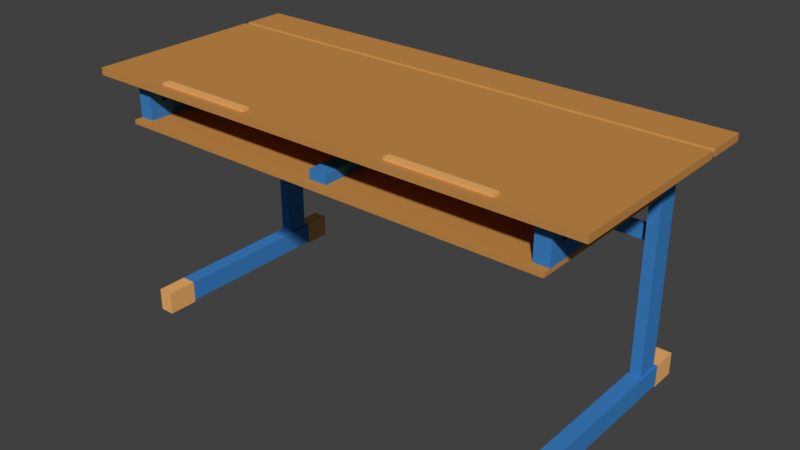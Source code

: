 # Source: TISCH_01.blend  (saved by Blender 2.79.0; exported with 4.5.12 LTS)
import bpy
from mathutils import Matrix  # noqa: F401  (used for matrix-valued properties, if any)

bpy.ops.wm.read_factory_settings(use_empty=True)
scene = bpy.context.scene
scene.name = 'Scene'

# ---- collections
col_collection_1 = bpy.data.collections.new('Collection 1'); scene.collection.children.link(col_collection_1)

# ---- materials (node trees are filled in below, after node groups)
mat_material = bpy.data.materials.new('Material')
mat_material.alpha_threshold = 0.0
mat_material.use_transparent_shadow = False
mat_material.diffuse_color = (0.5596, 0.2595, 0.06695, 1.0)
mat_material.roughness = 0.5
mat_material.line_color = (0.0, 0.0, 0.0, 1.0)
mat_material_001 = bpy.data.materials.new('Material.001')
mat_material_001.alpha_threshold = 0.0
mat_material_001.use_transparent_shadow = False
mat_material_001.diffuse_color = (0.046, 0.2189, 0.5596, 1.0)
mat_material_001.roughness = 0.5
mat_material_002 = bpy.data.materials.new('Material.002')
mat_material_002.alpha_threshold = 0.0
mat_material_002.use_transparent_shadow = False
mat_material_002.diffuse_color = (0.1237, 0.1237, 0.1237, 1.0)
mat_material_002.roughness = 0.5
mat_material_003 = bpy.data.materials.new('Material.003')
mat_material_003.alpha_threshold = 0.0
mat_material_003.use_transparent_shadow = False
mat_material_003.diffuse_color = (0.8412, 0.4333, 0.1443, 1.0)
mat_material_003.roughness = 0.5

# ---- material node trees

# ---- world
world_world = bpy.data.worlds.new('World'); scene.world = world_world
world_world.color = (0.05088, 0.05088, 0.05088)
world_world.use_sun_shadow = False
world_world.sun_shadow_jitter_overblur = 0.0
world_world.cycles.sampling_method = 'MANUAL'

# ---- meshes
me_cube = bpy.data.meshes.new('Cube')
me_cube.from_pydata([(1.0, -1.0, -1.0), (-0.4954, -1.0, -1.0), (1.0, -1.0, 1.0), (-0.4954, -1.0, 1.0), (-0.5154, -1.0, -0.314), (-0.5154, -1.0, 0.314), (-0.534, -1.0, -1.0), (-0.534, -1.0, 1.0), (-0.8837, -1.0, -1.0), (-0.775, -0.8534, -7.478), (-0.8837, -1.0, 1.0), (-0.775, -0.8171, -7.478), (-0.775, -0.8171, -10.61), (0.953, -1.0, -1.0), (-0.775, -0.8534, -10.61), (0.953, -1.0, 1.0), (-0.7378, -0.8066, -11.19), (0.8926, -1.0, -1.0), (-0.7378, -0.8066, -6.903), (0.8926, -1.0, 1.0), (-0.7378, -0.8639, -6.903), (-0.7378, -0.8639, -11.19), (1.0, -0.8066, -1.0), (-0.4954, -0.8066, -1.0), (0.8926, -0.8639, -11.19), (0.7826, -0.8639, -11.19), (0.7826, -0.8066, -11.19), (0.8926, -0.8066, -11.19), (1.0, -0.8066, 1.0), (-0.4954, -0.8066, 1.0), (0.7826, -0.8066, -6.903), (0.8926, -0.8066, -6.903), (-0.5154, -0.8066, -0.314), (0.7826, -0.8639, -6.903), (0.8926, -0.8639, -6.903), (-0.5154, -0.8066, 0.314), (-0.534, -0.8066, -1.0), (-0.534, -0.8066, 1.0), (-0.8837, -0.8066, -1.0), (-0.8837, -0.8066, 1.0), (0.953, -0.2957, 1.0), (0.953, -0.8066, 1.0), (0.953, -0.8066, -1.0), (0.7826, -0.8639, -1.0), (0.8926, -0.2957, 1.0), (0.8926, -0.8066, 1.0), (0.8926, -0.8066, -1.0), (0.7826, -0.8639, 1.0), (0.7826, -0.8066, -1.0), (0.953, -0.2957, 1.684), (0.7826, -0.8066, 1.0), (0.8926, -0.2957, 1.684), (0.7826, -1.0, 1.0), (-0.67, -1.0, 1.0), (-0.67, -1.0, -1.0), (0.7826, -1.0, -1.0), (-0.67, -0.8639, -1.089), (-0.67, -0.8066, -1.0), (-0.67, -0.8066, 1.0), (-0.534, -0.8639, -1.089), (1.0, -0.8639, -1.0), (1.0, -0.8639, 1.0), (0.953, -0.8639, 1.0), (0.8926, -0.8639, 1.0), (-0.4954, -0.8639, -1.0), (-0.4954, -0.8639, 1.0), (-0.5154, -0.8639, -0.314), (-0.5154, -0.8639, 0.314), (-0.534, -0.8639, -1.0), (-0.534, -0.8639, 1.0), (-0.8837, -0.8639, -1.0), (-0.8837, -0.8639, 1.0), (0.953, -0.8639, -1.0), (0.8926, -0.8639, -1.0), (-0.67, -0.8639, 1.0), (-0.67, -0.8639, -1.0), (-0.775, -0.8411, -7.478), (-0.775, -0.8286, -7.478), (-0.4954, -0.8478, -1.0), (-0.4954, -0.8219, -1.0), (-0.4954, -0.8433, 1.0), (-0.4954, -0.8264, 1.0), (-0.5154, -0.8478, -0.314), (-0.5154, -0.8219, -0.314), (-0.5154, -0.8433, 0.314), (-0.5154, -0.8264, 0.314), (-0.534, -0.8433, -1.0), (-0.534, -0.8264, -1.0), (-0.534, -0.8433, 1.0), (-0.534, -0.8264, 1.0), (-0.8837, -0.8433, -1.0), (-0.8837, -0.8264, -1.0), (-0.8837, -0.8433, 1.0), (-0.8837, -0.8264, 1.0), (-0.775, -0.8411, -10.61), (-0.775, -0.8286, -10.61), (0.953, -0.8433, -1.0), (0.953, -0.8264, -1.0), (0.8926, -0.8433, -1.0), (0.8926, -0.8264, -1.0), (0.7826, -0.8264, 1.0), (0.7826, -0.8433, 1.0), (-0.7378, -0.8433, -11.19), (-0.7378, -0.8264, -11.19), (0.7826, -0.8478, -6.903), (0.7826, -0.8219, -6.903), (-0.7378, -0.8433, -6.903), (-0.7378, -0.8264, -6.903), (0.8926, -0.8433, -6.903), (0.8926, -0.8264, -6.903), (0.7826, -0.8066, -12.31), (0.8926, -0.8433, -11.19), (0.8926, -0.8264, -11.19), (-0.67, -0.8433, -1.0), (-0.67, -0.8264, -1.0), (1.0, -0.8264, -1.0), (1.0, -0.8433, -1.0), (1.0, -0.8264, 1.0), (1.0, -0.8433, 1.0), (0.953, -0.8264, 1.0), (0.953, -0.8433, 1.0), (0.8926, -0.8264, 1.0), (0.8926, -0.8433, 1.0), (-0.67, -0.8264, 1.0), (-0.67, -0.8433, 1.0), (0.7826, -0.8478, -1.0), (0.7826, -0.8219, -1.0), (-0.67, -0.8066, -11.19), (-0.67, -0.8639, -11.19), (-0.67, -0.8066, -6.903), (-0.67, -0.8639, -6.903), (-0.67, -0.8433, -6.903), (-0.67, -0.8264, -6.903), (-0.534, -0.8066, -11.19), (-0.534, -0.8639, -6.903), (-0.534, -0.8639, -11.19), (-0.534, -0.8066, -6.903), (-0.534, -0.8433, -6.903), (-0.534, -0.8264, -6.903), (0.953, -0.6886, 1.0), (0.8926, -0.6886, 1.0), (0.953, -0.6886, 1.684), (0.8926, -0.6886, 1.684), (-0.5066, -0.8066, -11.19), (-0.5066, -0.8639, -6.903), (-0.5066, -0.8639, -11.19), (-0.5066, -0.8066, -6.903), (-0.5066, -0.8434, -6.903), (-0.5066, -0.8263, -6.903), (-0.5066, -0.8264, -11.19), (-0.5066, -0.8433, -11.19), (-0.6983, -0.8639, -11.19), (-0.6983, -0.8066, -6.903), (-0.6983, -0.8433, -6.903), (-0.6983, -0.8264, -6.903), (-0.6983, -0.8264, -11.19), (-0.6983, -0.8433, -11.19), (-0.6983, -0.8066, -11.19), (-0.6983, -0.8639, -6.903), (-0.775, -0.821, -7.478), (-0.4954, -0.8118, -1.0), (-0.4954, -0.8134, 1.0), (-0.5154, -0.8118, -0.314), (-0.5154, -0.8134, 0.314), (-0.534, -0.8134, -1.0), (-0.534, -0.8134, 1.0), (-0.8837, -0.8134, -1.0), (-0.8837, -0.8134, 1.0), (-0.775, -0.821, -10.61), (0.953, -0.8134, -1.0), (0.8926, -0.8134, -1.0), (-0.7378, -0.8134, -11.19), (0.7826, -0.8118, -6.903), (-0.7378, -0.8134, -6.903), (0.8926, -0.8134, -6.903), (-0.4568, -0.8066, -11.19), (0.8926, -0.8134, -11.19), (-0.67, -0.8134, -1.0), (0.7826, -0.8118, -1.0), (0.7826, -0.8134, 1.0), (1.0, -0.8134, -1.0), (1.0, -0.8134, 1.0), (0.953, -0.8134, 1.0), (0.8926, -0.8134, 1.0), (-0.67, -0.8134, 1.0), (-0.67, -0.8134, -11.19), (-0.67, -0.8134, -6.903), (-0.534, -0.8134, -6.903), (-0.534, -0.8134, -11.19), (-0.5066, -0.8134, -11.19), (-0.5066, -0.8133, -6.903), (-0.6983, -0.8134, -11.19), (-0.6983, -0.8134, -6.903), (0.7826, -0.8562, 1.0), (1.0, -0.8562, -1.0), (1.0, -0.8562, 1.0), (0.953, -0.8562, 1.0), (0.8926, -0.8562, 1.0), (-0.67, -0.8562, 1.0), (-0.775, -0.8488, -7.478), (-0.4954, -0.8578, -1.0), (-0.4954, -0.8562, 1.0), (-0.5154, -0.8578, -0.314), (-0.5154, -0.8562, 0.314), (-0.534, -0.8562, -1.0), (-0.534, -0.8562, 1.0), (-0.8837, -0.8562, -1.0), (-0.8837, -0.8562, 1.0), (-0.775, -0.8488, -10.61), (0.953, -0.8562, -1.0), (0.8926, -0.8562, -1.0), (-0.7378, -0.8562, -11.19), (0.7826, -0.8578, -6.903), (-0.7378, -0.8562, -6.903), (0.8926, -0.8562, -6.903), (0.8926, -0.8639, -12.31), (0.8926, -0.8562, -11.19), (-0.67, -0.8562, -1.0), (0.7826, -0.8578, -1.0), (-0.67, -0.8562, -6.903), (-0.67, -0.8562, -11.19), (-0.534, -0.8562, -11.19), (-0.534, -0.8562, -6.903), (-0.5066, -0.8562, -6.903), (-0.5066, -0.8562, -11.19), (-0.6983, -0.8562, -6.903), (-0.6983, -0.8562, -11.19), (0.6551, -0.8562, -62.34), (0.6551, -0.8562, -68.14), (0.6551, -0.8134, -68.14), (0.6551, -0.8134, -62.34), (-0.67, -0.8562, -62.34), (-0.5066, -0.8264, -62.34), (-0.5066, -0.8433, -62.34), (-0.534, -0.8562, -62.34), (-0.5066, -0.8562, -62.34), (-0.6983, -0.8264, -62.34), (-0.6983, -0.8433, -62.34), (-0.6983, -0.8562, -62.34), (-0.67, -0.8134, -62.34), (-0.534, -0.8134, -62.34), (-0.5066, -0.8134, -62.34), (-0.6983, -0.8134, -62.34), (-0.4568, -0.8639, -6.903), (-0.4568, -0.8639, -11.19), (-0.4568, -0.8066, -6.903), (-0.4568, -0.8436, -6.903), (-0.4568, -0.8261, -6.903), (-0.4568, -0.8264, -11.19), (-0.4568, -0.8433, -11.19), (-0.4568, -0.8133, -6.903), (-0.4568, -0.8134, -11.19), (-0.4568, -0.8562, -11.19), (-0.4568, -0.8563, -6.903), (-0.4568, -0.8066, -12.31), (0.8926, -0.8066, -12.31), (0.7826, -0.8134, -12.31), (0.8926, -0.8134, -12.31), (0.7826, -0.8562, -12.31), (0.7826, -0.8433, -12.31), (0.7826, -0.8264, -12.31), (0.8926, -0.8562, -12.31), (0.8926, -0.8433, -12.31), (0.8926, -0.8264, -12.31), (-0.4568, -0.8264, -12.31), (-0.4568, -0.8433, -12.31), (-0.4568, -0.8134, -12.31), (-0.4568, -0.8562, -12.31), (0.8926, -0.03506, -11.19), (0.7826, -0.03506, -11.19), (0.7826, -0.03506, -12.31), (0.8926, -0.03506, -12.31), (-0.4568, -0.03506, -11.19), (-0.4568, -0.03506, -12.31), (0.7826, -0.8639, -12.31), (-0.4568, -0.8639, -12.31), (0.8926, -0.03506, -8.595), (0.7826, -0.03506, -8.595), (-0.4568, -0.03506, -8.595), (-0.527, -0.03506, -11.19), (-0.527, -0.03506, -8.595), (0.9629, -0.8134, -11.19), (0.9629, -0.8066, -11.19), (0.9629, -0.8264, -12.31), (0.9629, -0.8264, -11.19), (0.9629, -0.8562, -11.19), (0.9629, -0.8433, -11.19), (0.9629, -0.8433, -12.31), (0.9629, -0.8562, -12.31), (0.9629, -0.8639, -11.19), (0.9629, -0.8066, -12.31), (0.9629, -0.8134, -12.31), (0.9629, -0.03506, -11.19), (0.9629, -0.03506, -12.31), (0.9629, -0.8639, -12.31), (-0.534, -0.8264, -68.14), (-0.67, -0.8264, -68.14), (-0.534, -0.8433, -68.14), (-0.67, -0.8433, -68.14), (-0.67, -0.8562, -68.14), (-0.5066, -0.8264, -68.14), (-0.5066, -0.8433, -68.14), (-0.534, -0.8562, -68.14), (-0.5066, -0.8562, -68.14), (-0.6983, -0.8264, -68.14), (-0.6983, -0.8433, -68.14), (-0.6983, -0.8562, -68.14), (-0.67, -0.8134, -68.14), (-0.534, -0.8134, -68.14), (-0.5066, -0.8134, -68.14), (-0.6983, -0.8134, -68.14), (0.6551, -0.8264, -68.14), (0.6551, -0.8264, -62.34), (0.6551, -0.8433, -62.34), (0.6551, -0.8433, -68.14), (0.9073, -0.8134, -62.34), (0.9073, -0.8134, -68.14), (0.9073, -0.8562, -68.14), (0.9073, -0.8562, -62.34), (0.9073, -0.8264, -68.14), (0.9073, -0.8264, -62.34), (0.9073, -0.8433, -62.34), (0.9073, -0.8433, -68.14), (-0.7314, -0.8264, -68.14), (-0.7314, -0.8264, -62.34), (-0.7314, -0.8134, -62.34), (-0.7314, -0.8134, -68.14), (-0.7314, -0.8562, -68.14), (-0.7314, -0.8562, -62.34), (-0.7314, -0.8433, -62.34), (-0.7314, -0.8433, -68.14), (-0.9526, -0.8264, -68.14), (-0.9526, -0.8264, -62.34), (-0.9526, -0.8134, -62.34), (-0.9526, -0.8134, -68.14), (-0.9526, -0.8562, -68.14), (-0.9526, -0.8562, -62.34), (-0.9526, -0.8433, -62.34), (-0.9526, -0.8433, -68.14), (0.6551, -0.8433, -68.66), (0.6551, -0.8264, -68.66), (0.6551, -0.8562, -68.66), (0.6551, -0.8134, -68.66), (0.9073, -0.8433, -68.66), (0.9073, -0.8264, -68.66), (0.9073, -0.8562, -68.66), (0.9073, -0.8134, -68.66), (-0.7314, -0.8433, -68.66), (-0.7314, -0.8264, -68.66), (-0.7314, -0.8562, -68.66), (-0.7314, -0.8134, -68.66), (-0.9526, -0.8433, -68.66), (-0.9526, -0.8264, -68.66), (-0.9526, -0.8562, -68.66), (-0.9526, -0.8134, -68.66), (-0.4568, -0.03506, -7.166), (-0.527, -0.03506, -7.166), (-0.4568, -0.7928, -11.19), (-0.4568, -0.7928, -8.595), (-0.527, -0.7928, -11.19), (-0.527, -0.7928, -8.595), (-0.527, -0.7928, -7.166), (-0.4568, -0.7928, -7.166), (-0.5066, -0.8635, -68.14), (-0.5066, -0.8635, -62.34), (-0.6983, -0.8635, -68.14), (-0.6983, -0.8635, -62.34), (-0.534, -0.8635, -68.14), (-0.534, -0.8635, -62.34), (-0.67, -0.8635, -62.34), (-0.67, -0.8635, -68.14), (0.6551, -0.8635, -68.14), (0.6551, -0.8635, -62.34), (0.9073, -0.8635, -62.34), (0.9073, -0.8635, -68.14), (-0.7314, -0.8635, -68.14), (-0.7314, -0.8635, -62.34), (-0.9526, -0.8635, -68.14), (-0.9526, -0.8635, -62.34), (0.6551, -0.8635, -68.66), (0.9073, -0.8635, -68.66), (-0.9526, -0.8635, -68.66), (-0.7314, -0.8635, -68.66), (-0.5066, -0.8057, -62.34), (-0.5066, -0.8057, -68.14), (0.6551, -0.8057, -62.34), (-0.7314, -0.8057, -62.34), (-0.6983, -0.8057, -62.34), (-0.6983, -0.8057, -68.14), (-0.67, -0.8057, -68.14), (-0.67, -0.8057, -62.34), (-0.534, -0.8057, -62.34), (-0.534, -0.8057, -68.14), (-0.7314, -0.8057, -68.14), (0.6551, -0.8057, -68.14), (0.9073, -0.8057, -62.34), (0.9073, -0.8057, -68.14), (-0.9526, -0.8057, -62.34), (-0.9526, -0.8057, -68.14), (-0.9526, -0.8057, -68.66), (0.9073, -0.8057, -68.66), (0.6551, -0.8057, -68.66), (-0.7314, -0.8057, -68.66), (-0.5066, -0.8562, -22.62), (-0.5066, -0.8264, -22.62), (-0.5066, -0.8433, -22.62), (-0.6983, -0.8134, -22.62), (-0.5066, -0.8134, -22.62), (-0.6983, -0.8562, -22.62), (-0.6983, -0.8433, -22.62), (-0.6983, -0.8264, -22.62), (-0.67, -0.8134, -22.62), (-0.534, -0.8134, -22.62), (-0.534, -0.8562, -22.62), (-0.67, -0.8562, -22.62), (-0.5066, -0.8433, -26.59), (-0.5066, -0.8134, -26.59), (-0.6983, -0.8562, -26.59), (-0.6983, -0.8264, -26.59), (-0.534, -0.8134, -26.59), (-0.67, -0.8562, -26.59), (-0.5066, -0.8562, -26.59), (-0.5066, -0.8264, -26.59), (-0.6983, -0.8134, -26.59), (-0.6983, -0.8433, -26.59), (-0.67, -0.8134, -26.59), (-0.534, -0.8562, -26.59), (-0.6247, -1.0, 1.0), (-0.5793, -1.0, 1.0), (-0.6247, -1.0, -1.0), (-0.5793, -1.0, -1.0), (-0.5793, -0.8066, -1.0), (-0.6247, -0.8066, -1.0), (-0.5793, -0.8066, 1.0), (-0.6247, -0.8066, 1.0), (-0.5793, -0.8639, -1.089), (-0.6247, -0.8639, -1.089), (-0.5793, -0.8639, -1.0), (-0.6247, -0.8639, -1.0), (-0.5793, -0.8639, 1.0), (-0.6247, -0.8639, 1.0), (-0.5793, -0.8264, -1.0), (-0.6247, -0.8264, -1.0), (-0.5793, -0.8433, -1.0), (-0.6247, -0.8433, -1.0), (-0.5793, -0.8433, 1.0), (-0.6247, -0.8433, 1.0), (-0.5793, -0.8264, 1.0), (-0.6247, -0.8264, 1.0), (-0.5793, -0.8639, -11.19), (-0.6247, -0.8639, -11.19), (-0.5793, -0.8066, -6.903), (-0.6247, -0.8066, -6.903), (-0.5793, -0.8433, -6.903), (-0.6247, -0.8433, -6.903), (-0.5793, -0.8264, -6.903), (-0.6247, -0.8264, -6.903), (-0.6247, -0.8066, -11.19), (-0.5793, -0.8066, -11.19), (-0.6247, -0.8639, -6.903), (-0.5793, -0.8639, -6.903), (-0.5793, -0.8134, -6.903), (-0.6247, -0.8134, -6.903), (-0.5793, -0.8134, -11.19), (-0.6247, -0.8134, -11.19), (-0.5793, -0.8134, -1.0), (-0.6247, -0.8134, -1.0), (-0.5793, -0.8134, 1.0), (-0.6247, -0.8134, 1.0), (-0.5793, -0.8562, -11.19), (-0.6247, -0.8562, -11.19), (-0.5793, -0.8562, -6.903), (-0.6247, -0.8562, -6.903), (-0.5793, -0.8562, 1.0), (-0.6247, -0.8562, 1.0), (-0.5793, -0.8562, -1.0), (-0.6247, -0.8562, -1.0), (-0.5793, -0.8134, -62.34), (-0.6247, -0.8134, -62.34), (-0.5793, -0.8562, -62.34), (-0.6247, -0.8562, -62.34), (-0.5793, -0.8264, -68.14), (-0.6247, -0.8264, -68.14), (-0.5793, -0.8433, -68.14), (-0.6247, -0.8433, -68.14), (-0.5793, -0.8134, -68.14), (-0.6247, -0.8134, -68.14), (-0.5793, -0.8562, -68.14), (-0.6247, -0.8562, -68.14), (-0.5793, -0.8635, -62.34), (-0.6247, -0.8635, -62.34), (-0.5793, -0.8635, -68.14), (-0.6247, -0.8635, -68.14), (-0.5793, -0.8057, -62.34), (-0.6247, -0.8057, -62.34), (-0.5793, -0.8057, -68.14), (-0.6247, -0.8057, -68.14), (-0.6247, -0.8562, -22.62), (-0.5793, -0.8562, -22.62), (-0.5793, -0.8134, -22.62), (-0.6247, -0.8134, -22.62), (-0.6247, -0.8562, -26.59), (-0.5793, -0.8562, -26.59), (-0.5793, -0.8134, -26.59), (-0.6247, -0.8134, -26.59), (1.0, 1.0, -1.0), (-0.4954, 1.0, -1.0), (1.0, 1.0, 1.0), (-0.4954, 1.0, 1.0), (-0.5154, 1.0, -0.314), (-0.5154, 1.0, 0.314), (-0.534, 1.0, -1.0), (-0.534, 1.0, 1.0), (-0.8837, 1.0, -1.0), (-0.775, 0.8534, -7.478), (-0.8837, 1.0, 1.0), (-0.775, 0.8171, -7.478), (-0.775, 0.8171, -10.61), (0.953, 1.0, -1.0), (-0.775, 0.8534, -10.61), (0.953, 1.0, 1.0), (-0.7378, 0.8066, -11.19), (0.8926, 1.0, -1.0), (-0.7378, 0.8066, -6.903), (0.8926, 1.0, 1.0), (-0.7378, 0.8639, -6.903), (-0.7378, 0.8639, -11.19), (1.0, 0.8066, -1.0), (-0.4954, 0.8066, -1.0), (0.8926, 0.8639, -11.19), (0.7826, 0.8639, -11.19), (0.7826, 0.8066, -11.19), (0.8926, 0.8066, -11.19), (1.0, 0.8066, 1.0), (-0.4954, 0.8066, 1.0), (0.7826, 0.8066, -6.903), (0.8926, 0.8066, -6.903), (-0.5154, 0.8066, -0.314), (0.7826, 0.8639, -6.903), (0.8926, 0.8639, -6.903), (-0.5154, 0.8066, 0.314), (-0.534, 0.8066, -1.0), (-0.534, 0.8066, 1.0), (-0.8837, 0.8066, -1.0), (-0.8837, 0.8066, 1.0), (0.953, 0.2957, 1.0), (0.953, 0.8066, 1.0), (0.953, 0.8066, -1.0), (0.7826, 0.8639, -1.0), (0.8926, 0.2957, 1.0), (0.8926, 0.8066, 1.0), (0.8926, 0.8066, -1.0), (0.7826, 0.8639, 1.0), (0.7826, 0.8066, -1.0), (0.953, 0.2957, 1.684), (0.7826, 0.8066, 1.0), (0.8926, 0.2957, 1.684), (0.7826, 1.0, 1.0), (-0.67, 1.0, 1.0), (-0.67, 1.0, -1.0), (0.7826, 1.0, -1.0), (-0.67, 0.8639, -1.089), (-0.67, 0.8066, -1.0), (-0.67, 0.8066, 1.0), (-0.534, 0.8639, -1.089), (1.0, 0.8639, -1.0), (1.0, 0.8639, 1.0), (0.953, 0.8639, 1.0), (0.8926, 0.8639, 1.0), (-0.4954, 0.8639, -1.0), (-0.4954, 0.8639, 1.0), (-0.5154, 0.8639, -0.314), (-0.5154, 0.8639, 0.314), (-0.534, 0.8639, -1.0), (-0.534, 0.8639, 1.0), (-0.8837, 0.8639, -1.0), (-0.8837, 0.8639, 1.0), (0.953, 0.8639, -1.0), (0.8926, 0.8639, -1.0), (-0.67, 0.8639, 1.0), (-0.67, 0.8639, -1.0), (-0.775, 0.8411, -7.478), (-0.775, 0.8286, -7.478), (-0.4954, 0.8478, -1.0), (-0.4954, 0.8219, -1.0), (-0.4954, 0.8433, 1.0), (-0.4954, 0.8264, 1.0), (-0.5154, 0.8478, -0.314), (-0.5154, 0.8219, -0.314), (-0.5154, 0.8433, 0.314), (-0.5154, 0.8264, 0.314), (-0.534, 0.8433, -1.0), (-0.534, 0.8264, -1.0), (-0.534, 0.8433, 1.0), (-0.534, 0.8264, 1.0), (-0.8837, 0.8433, -1.0), (-0.8837, 0.8264, -1.0), (-0.8837, 0.8433, 1.0), (-0.8837, 0.8264, 1.0), (-0.775, 0.8411, -10.61), (-0.775, 0.8286, -10.61), (0.953, 0.8433, -1.0), (0.953, 0.8264, -1.0), (0.8926, 0.8433, -1.0), (0.8926, 0.8264, -1.0), (0.7826, 0.8264, 1.0), (0.7826, 0.8433, 1.0), (-0.7378, 0.8433, -11.19), (-0.7378, 0.8264, -11.19), (0.7826, 0.8478, -6.903), (0.7826, 0.8219, -6.903), (-0.7378, 0.8433, -6.903), (-0.7378, 0.8264, -6.903), (0.8926, 0.8433, -6.903), (0.8926, 0.8264, -6.903), (0.7826, 0.8066, -12.31), (0.8926, 0.8433, -11.19), (0.8926, 0.8264, -11.19), (-0.67, 0.8433, -1.0), (-0.67, 0.8264, -1.0), (1.0, 0.8264, -1.0), (1.0, 0.8433, -1.0), (1.0, 0.8264, 1.0), (1.0, 0.8433, 1.0), (0.953, 0.8264, 1.0), (0.953, 0.8433, 1.0), (0.8926, 0.8264, 1.0), (0.8926, 0.8433, 1.0), (-0.67, 0.8264, 1.0), (-0.67, 0.8433, 1.0), (0.7826, 0.8478, -1.0), (0.7826, 0.8219, -1.0), (-0.67, 0.8066, -11.19), (-0.67, 0.8639, -11.19), (-0.67, 0.8066, -6.903), (-0.67, 0.8639, -6.903), (-0.67, 0.8433, -6.903), (-0.67, 0.8264, -6.903), (-0.534, 0.8066, -11.19), (-0.534, 0.8639, -6.903), (-0.534, 0.8639, -11.19), (-0.534, 0.8066, -6.903), (-0.534, 0.8433, -6.903), (-0.534, 0.8264, -6.903), (0.953, 0.6886, 1.0), (0.8926, 0.6886, 1.0), (0.953, 0.6886, 1.684), (0.8926, 0.6886, 1.684), (-0.5066, 0.8066, -11.19), (-0.5066, 0.8639, -6.903), (-0.5066, 0.8639, -11.19), (-0.5066, 0.8066, -6.903), (-0.5066, 0.8434, -6.903), (-0.5066, 0.8263, -6.903), (-0.5066, 0.8264, -11.19), (-0.5066, 0.8433, -11.19), (-0.6983, 0.8639, -11.19), (-0.6983, 0.8066, -6.903), (-0.6983, 0.8433, -6.903), (-0.6983, 0.8264, -6.903), (-0.6983, 0.8264, -11.19), (-0.6983, 0.8433, -11.19), (-0.6983, 0.8066, -11.19), (-0.6983, 0.8639, -6.903), (-0.775, 0.821, -7.478), (-0.4954, 0.8118, -1.0), (-0.4954, 0.8134, 1.0), (-0.5154, 0.8118, -0.314), (-0.5154, 0.8134, 0.314), (-0.534, 0.8134, -1.0), (-0.534, 0.8134, 1.0), (-0.8837, 0.8134, -1.0), (-0.8837, 0.8134, 1.0), (-0.775, 0.821, -10.61), (0.953, 0.8134, -1.0), (0.8926, 0.8134, -1.0), (-0.7378, 0.8134, -11.19), (0.7826, 0.8118, -6.903), (-0.7378, 0.8134, -6.903), (0.8926, 0.8134, -6.903), (-0.4568, 0.8066, -11.19), (0.8926, 0.8134, -11.19), (-0.67, 0.8134, -1.0), (0.7826, 0.8118, -1.0), (0.7826, 0.8134, 1.0), (1.0, 0.8134, -1.0), (1.0, 0.8134, 1.0), (0.953, 0.8134, 1.0), (0.8926, 0.8134, 1.0), (-0.67, 0.8134, 1.0), (-0.67, 0.8134, -11.19), (-0.67, 0.8134, -6.903), (-0.534, 0.8134, -6.903), (-0.534, 0.8134, -11.19), (-0.5066, 0.8134, -11.19), (-0.5066, 0.8133, -6.903), (-0.6983, 0.8134, -11.19), (-0.6983, 0.8134, -6.903), (0.7826, 0.8562, 1.0), (1.0, 0.8562, -1.0), (1.0, 0.8562, 1.0), (0.953, 0.8562, 1.0), (0.8926, 0.8562, 1.0), (-0.67, 0.8562, 1.0), (-0.775, 0.8488, -7.478), (-0.4954, 0.8578, -1.0), (-0.4954, 0.8562, 1.0), (-0.5154, 0.8578, -0.314), (-0.5154, 0.8562, 0.314), (-0.534, 0.8562, -1.0), (-0.534, 0.8562, 1.0), (-0.8837, 0.8562, -1.0), (-0.8837, 0.8562, 1.0), (-0.775, 0.8488, -10.61), (0.953, 0.8562, -1.0), (0.8926, 0.8562, -1.0), (-0.7378, 0.8562, -11.19), (0.7826, 0.8578, -6.903), (-0.7378, 0.8562, -6.903), (0.8926, 0.8562, -6.903), (0.8926, 0.8639, -12.31), (0.8926, 0.8562, -11.19), (-0.67, 0.8562, -1.0), (0.7826, 0.8578, -1.0), (-0.67, 0.8562, -6.903), (-0.67, 0.8562, -11.19), (-0.534, 0.8562, -11.19), (-0.534, 0.8562, -6.903), (-0.5066, 0.8562, -6.903), (-0.5066, 0.8562, -11.19), (-0.6983, 0.8562, -6.903), (-0.6983, 0.8562, -11.19), (0.6551, 0.8562, -62.34), (0.6551, 0.8562, -68.14), (0.6551, 0.8134, -68.14), (0.6551, 0.8134, -62.34), (-0.67, 0.8562, -62.34), (-0.5066, 0.8264, -62.34), (-0.5066, 0.8433, -62.34), (-0.534, 0.8562, -62.34), (-0.5066, 0.8562, -62.34), (-0.6983, 0.8264, -62.34), (-0.6983, 0.8433, -62.34), (-0.6983, 0.8562, -62.34), (-0.67, 0.8134, -62.34), (-0.534, 0.8134, -62.34), (-0.5066, 0.8134, -62.34), (-0.6983, 0.8134, -62.34), (-0.4568, 0.8639, -6.903), (-0.4568, 0.8639, -11.19), (-0.4568, 0.8066, -6.903), (-0.4568, 0.8436, -6.903), (-0.4568, 0.8261, -6.903), (-0.4568, 0.8264, -11.19), (-0.4568, 0.8433, -11.19), (-0.4568, 0.8133, -6.903), (-0.4568, 0.8134, -11.19), (-0.4568, 0.8562, -11.19), (-0.4568, 0.8563, -6.903), (-0.4568, 0.8066, -12.31), (0.8926, 0.8066, -12.31), (0.7826, 0.8134, -12.31), (0.8926, 0.8134, -12.31), (0.7826, 0.8562, -12.31), (0.7826, 0.8433, -12.31), (0.7826, 0.8264, -12.31), (0.8926, 0.8562, -12.31), (0.8926, 0.8433, -12.31), (0.8926, 0.8264, -12.31), (-0.4568, 0.8264, -12.31), (-0.4568, 0.8433, -12.31), (-0.4568, 0.8134, -12.31), (-0.4568, 0.8562, -12.31), (0.8926, 0.03506, -11.19), (0.7826, 0.03506, -11.19), (0.7826, 0.03506, -12.31), (0.8926, 0.03506, -12.31), (-0.4568, 0.03506, -11.19), (-0.4568, 0.03506, -12.31), (0.7826, 0.8639, -12.31), (-0.4568, 0.8639, -12.31), (0.8926, 0.0, -11.19), (0.7826, 0.0, -11.19), (0.7826, 0.0, -12.31), (0.8926, 0.0, -12.31), (-0.4568, 0.0, -11.19), (-0.4568, 0.0, -12.31), (0.8926, 0.03506, -8.595), (0.7826, 0.03506, -8.595), (-0.4568, 0.03506, -8.595), (0.8926, 0.0, -8.595), (0.7826, 0.0, -8.595), (-0.4568, 0.0, -8.595), (-0.527, 0.03506, -11.19), (-0.527, 0.0, -11.19), (-0.527, 0.03506, -8.595), (-0.527, 0.0, -8.595), (0.9629, 0.8134, -11.19), (0.9629, 0.8066, -11.19), (0.9629, 0.8264, -12.31), (0.9629, 0.8264, -11.19), (0.9629, 0.8562, -11.19), (0.9629, 0.8433, -11.19), (0.9629, 0.8433, -12.31), (0.9629, 0.8562, -12.31), (0.9629, 0.8639, -11.19), (0.9629, 0.8066, -12.31), (0.9629, 0.8134, -12.31), (0.9629, 0.03506, -11.19), (0.9629, 0.03506, -12.31), (0.9629, 0.8639, -12.31), (0.9629, 0.0, -11.19), (0.9629, 0.0, -12.31), (-0.534, 0.8264, -68.14), (-0.67, 0.8264, -68.14), (-0.534, 0.8433, -68.14), (-0.67, 0.8433, -68.14), (-0.67, 0.8562, -68.14), (-0.5066, 0.8264, -68.14), (-0.5066, 0.8433, -68.14), (-0.534, 0.8562, -68.14), (-0.5066, 0.8562, -68.14), (-0.6983, 0.8264, -68.14), (-0.6983, 0.8433, -68.14), (-0.6983, 0.8562, -68.14), (-0.67, 0.8134, -68.14), (-0.534, 0.8134, -68.14), (-0.5066, 0.8134, -68.14), (-0.6983, 0.8134, -68.14), (0.6551, 0.8264, -68.14), (0.6551, 0.8264, -62.34), (0.6551, 0.8433, -62.34), (0.6551, 0.8433, -68.14), (0.9073, 0.8134, -62.34), (0.9073, 0.8134, -68.14), (0.9073, 0.8562, -68.14), (0.9073, 0.8562, -62.34), (0.9073, 0.8264, -68.14), (0.9073, 0.8264, -62.34), (0.9073, 0.8433, -62.34), (0.9073, 0.8433, -68.14), (-0.7314, 0.8264, -68.14), (-0.7314, 0.8264, -62.34), (-0.7314, 0.8134, -62.34), (-0.7314, 0.8134, -68.14), (-0.7314, 0.8562, -68.14), (-0.7314, 0.8562, -62.34), (-0.7314, 0.8433, -62.34), (-0.7314, 0.8433, -68.14), (-0.9526, 0.8264, -68.14), (-0.9526, 0.8264, -62.34), (-0.9526, 0.8134, -62.34), (-0.9526, 0.8134, -68.14), (-0.9526, 0.8562, -68.14), (-0.9526, 0.8562, -62.34), (-0.9526, 0.8433, -62.34), (-0.9526, 0.8433, -68.14), (0.6551, 0.8433, -68.66), (0.6551, 0.8264, -68.66), (0.6551, 0.8562, -68.66), (0.6551, 0.8134, -68.66), (0.9073, 0.8433, -68.66), (0.9073, 0.8264, -68.66), (0.9073, 0.8562, -68.66), (0.9073, 0.8134, -68.66), (-0.7314, 0.8433, -68.66), (-0.7314, 0.8264, -68.66), (-0.7314, 0.8562, -68.66), (-0.7314, 0.8134, -68.66), (-0.9526, 0.8433, -68.66), (-0.9526, 0.8264, -68.66), (-0.9526, 0.8562, -68.66), (-0.9526, 0.8134, -68.66), (-0.4568, 0.03506, -7.166), (-0.4568, 0.0, -7.166), (-0.527, 0.03506, -7.166), (-0.527, 0.0, -7.166), (-0.4568, 0.7928, -11.19), (-0.4568, 0.7928, -8.595), (-0.527, 0.7928, -11.19), (-0.527, 0.7928, -8.595), (-0.527, 0.7928, -7.166), (-0.4568, 0.7928, -7.166), (-0.5066, 0.8635, -68.14), (-0.5066, 0.8635, -62.34), (-0.6983, 0.8635, -68.14), (-0.6983, 0.8635, -62.34), (-0.534, 0.8635, -68.14), (-0.534, 0.8635, -62.34), (-0.67, 0.8635, -62.34), (-0.67, 0.8635, -68.14), (0.6551, 0.8635, -68.14), (0.6551, 0.8635, -62.34), (0.9073, 0.8635, -62.34), (0.9073, 0.8635, -68.14), (-0.7314, 0.8635, -68.14), (-0.7314, 0.8635, -62.34), (-0.9526, 0.8635, -68.14), (-0.9526, 0.8635, -62.34), (0.6551, 0.8635, -68.66), (0.9073, 0.8635, -68.66), (-0.9526, 0.8635, -68.66), (-0.7314, 0.8635, -68.66), (-0.5066, 0.8057, -62.34), (-0.5066, 0.8057, -68.14), (0.6551, 0.8057, -62.34), (-0.7314, 0.8057, -62.34), (-0.6983, 0.8057, -62.34), (-0.6983, 0.8057, -68.14), (-0.67, 0.8057, -68.14), (-0.67, 0.8057, -62.34), (-0.534, 0.8057, -62.34), (-0.534, 0.8057, -68.14), (-0.7314, 0.8057, -68.14), (0.6551, 0.8057, -68.14), (0.9073, 0.8057, -62.34), (0.9073, 0.8057, -68.14), (-0.9526, 0.8057, -62.34), (-0.9526, 0.8057, -68.14), (-0.9526, 0.8057, -68.66), (0.9073, 0.8057, -68.66), (0.6551, 0.8057, -68.66), (-0.7314, 0.8057, -68.66), (-0.5066, 0.8562, -22.62), (-0.5066, 0.8264, -22.62), (-0.5066, 0.8433, -22.62), (-0.6983, 0.8134, -22.62), (-0.5066, 0.8134, -22.62), (-0.6983, 0.8562, -22.62), (-0.6983, 0.8433, -22.62), (-0.6983, 0.8264, -22.62), (-0.67, 0.8134, -22.62), (-0.534, 0.8134, -22.62), (-0.534, 0.8562, -22.62), (-0.67, 0.8562, -22.62), (-0.5066, 0.8433, -26.59), (-0.5066, 0.8134, -26.59), (-0.6983, 0.8562, -26.59), (-0.6983, 0.8264, -26.59), (-0.534, 0.8134, -26.59), (-0.67, 0.8562, -26.59), (-0.5066, 0.8562, -26.59), (-0.5066, 0.8264, -26.59), (-0.6983, 0.8134, -26.59), (-0.6983, 0.8433, -26.59), (-0.67, 0.8134, -26.59), (-0.534, 0.8562, -26.59), (-0.6247, 1.0, 1.0), (-0.5793, 1.0, 1.0), (-0.6247, 1.0, -1.0), (-0.5793, 1.0, -1.0), (-0.5793, 0.8066, -1.0), (-0.6247, 0.8066, -1.0), (-0.5793, 0.8066, 1.0), (-0.6247, 0.8066, 1.0), (-0.5793, 0.8639, -1.089), (-0.6247, 0.8639, -1.089), (-0.5793, 0.8639, -1.0), (-0.6247, 0.8639, -1.0), (-0.5793, 0.8639, 1.0), (-0.6247, 0.8639, 1.0), (-0.5793, 0.8264, -1.0), (-0.6247, 0.8264, -1.0), (-0.5793, 0.8433, -1.0), (-0.6247, 0.8433, -1.0), (-0.5793, 0.8433, 1.0), (-0.6247, 0.8433, 1.0), (-0.5793, 0.8264, 1.0), (-0.6247, 0.8264, 1.0), (-0.5793, 0.8639, -11.19), (-0.6247, 0.8639, -11.19), (-0.5793, 0.8066, -6.903), (-0.6247, 0.8066, -6.903), (-0.5793, 0.8433, -6.903), (-0.6247, 0.8433, -6.903), (-0.5793, 0.8264, -6.903), (-0.6247, 0.8264, -6.903), (-0.6247, 0.8066, -11.19), (-0.5793, 0.8066, -11.19), (-0.6247, 0.8639, -6.903), (-0.5793, 0.8639, -6.903), (-0.5793, 0.8134, -6.903), (-0.6247, 0.8134, -6.903), (-0.5793, 0.8134, -11.19), (-0.6247, 0.8134, -11.19), (-0.5793, 0.8134, -1.0), (-0.6247, 0.8134, -1.0), (-0.5793, 0.8134, 1.0), (-0.6247, 0.8134, 1.0), (-0.5793, 0.8562, -11.19), (-0.6247, 0.8562, -11.19), (-0.5793, 0.8562, -6.903), (-0.6247, 0.8562, -6.903), (-0.5793, 0.8562, 1.0), (-0.6247, 0.8562, 1.0), (-0.5793, 0.8562, -1.0), (-0.6247, 0.8562, -1.0), (-0.5793, 0.8134, -62.34), (-0.6247, 0.8134, -62.34), (-0.5793, 0.8562, -62.34), (-0.6247, 0.8562, -62.34), (-0.5793, 0.8264, -68.14), (-0.6247, 0.8264, -68.14), (-0.5793, 0.8433, -68.14), (-0.6247, 0.8433, -68.14), (-0.5793, 0.8134, -68.14), (-0.6247, 0.8134, -68.14), (-0.5793, 0.8562, -68.14), (-0.6247, 0.8562, -68.14), (-0.5793, 0.8635, -62.34), (-0.6247, 0.8635, -62.34), (-0.5793, 0.8635, -68.14), (-0.6247, 0.8635, -68.14), (-0.5793, 0.8057, -62.34), (-0.6247, 0.8057, -62.34), (-0.5793, 0.8057, -68.14), (-0.6247, 0.8057, -68.14), (-0.6247, 0.8562, -22.62), (-0.5793, 0.8562, -22.62), (-0.5793, 0.8134, -22.62), (-0.6247, 0.8134, -22.62), (-0.6247, 0.8562, -26.59), (-0.5793, 0.8562, -26.59), (-0.5793, 0.8134, -26.59), (-0.6247, 0.8134, -26.59), (-0.5793, 0.0, -22.62), (-0.6247, 0.0, -22.62), (-0.5793, 0.0, -26.59), (-0.6247, 0.0, -26.59)], [], [(17, 55, 43, 73), (52, 19, 63, 47), (178, 160, 23, 48), (1, 3, 5, 4), (60, 61, 2, 0), (21, 20, 9, 14), (64, 1, 4, 66), (4, 5, 7, 6), (173, 18, 11, 159), (54, 53, 10, 8), (211, 21, 14, 208), (0, 2, 15, 13), (61, 62, 15, 2), (159, 11, 12, 168), (13, 15, 19, 17), (60, 0, 13, 72), (62, 63, 19, 15), (152, 157, 16, 18), (151, 158, 20, 21), (431, 951, 541, 36), (139, 40, 49, 141), (18, 16, 12, 11), (48, 46, 31, 30), (125, 218, 200, 78), (166, 167, 39, 38), (17, 19, 52, 55), (163, 35, 37, 165), (47, 65, 3, 52), (184, 58, 39, 167), (178, 48, 30, 172), (161, 29, 35, 163), (201, 65, 47, 193), (226, 151, 21, 211), (38, 543, 562, 57), (73, 43, 33, 34), (66, 4, 6, 59, 68), (197, 193, 47, 63), (40, 44, 51, 49), (41, 139, 140, 45), (54, 8, 70, 75, 56), (468, 434, 58, 184), (429, 427, 53, 54), (476, 438, 75, 217), (437, 68, 59, 435), (3, 65, 67, 5), (53, 74, 71, 10), (5, 67, 69, 7), (10, 71, 70, 8), (72, 13, 17, 73), (209, 72, 73, 210), (196, 197, 63, 62), (194, 60, 72, 209), (195, 196, 62, 61), (217, 75, 70, 206), (202, 66, 68, 204), (200, 64, 66, 202), (194, 195, 61, 60), (954, 563, 58, 434), (258, 261, 215, 274), (427, 440, 74, 53), (30, 31, 27, 26), (23, 528, 553, 48), (214, 34, 24, 216), (32, 537, 528, 23), (36, 541, 537, 32), (543, 38, 39, 544), (192, 152, 18, 173), (34, 33, 25, 24), (210, 73, 34, 214), (430, 435, 59, 6), (170, 99, 109, 174), (99, 98, 108, 109), (225, 153, 106, 213), (153, 154, 107, 106), (174, 109, 112, 176), (109, 108, 111, 112), (252, 249, 265, 267), (215, 261, 288, 294), (50, 29, 161, 179), (179, 161, 81, 100), (100, 81, 80, 101), (44, 549, 645, 550, 555, 50, 45, 140), (180, 181, 117, 115), (115, 117, 118, 116), (160, 79, 83, 162), (79, 78, 82, 83), (162, 83, 87, 164), (83, 82, 86, 87), (177, 114, 91, 166), (114, 113, 90, 91), (181, 182, 119, 117), (117, 119, 120, 118), (180, 115, 97, 169), (115, 116, 96, 97), (182, 183, 121, 119), (119, 121, 122, 120), (169, 97, 99, 170), (97, 96, 98, 99), (466, 442, 114, 177), (443, 453, 137, 86), (474, 446, 124, 198), (446, 448, 123, 124), (183, 179, 100, 121), (121, 100, 101, 122), (191, 155, 103, 171), (155, 156, 102, 103), (201, 80, 84, 203), (80, 81, 85, 84), (218, 125, 104, 212), (125, 126, 105, 104), (198, 124, 92, 207), (124, 123, 93, 92), (203, 84, 88, 205), (84, 85, 89, 88), (206, 207, 92, 90), (90, 92, 93, 91), (199, 76, 94, 208), (76, 77, 95, 94), (171, 103, 95, 168), (103, 102, 94, 95), (213, 106, 76, 199), (106, 107, 77, 76), (442, 456, 132, 114), (114, 132, 131, 113), (417, 424, 237, 238), (418, 423, 242, 236), (472, 454, 131, 219), (462, 452, 129, 186), (470, 450, 128, 220), (450, 459, 130, 128), (452, 457, 127, 129), (146, 143, 133, 136), (145, 144, 134, 135), (224, 145, 135, 221), (190, 146, 136, 187), (223, 147, 137, 222), (147, 148, 138, 137), (422, 415, 233, 232), (423, 425, 239, 242), (86, 137, 138, 87), (44, 140, 142, 51), (49, 51, 142, 141), (139, 141, 142, 140), (248, 249, 150, 149), (251, 248, 149, 189), (246, 247, 148, 147), (253, 246, 147, 223), (250, 245, 146, 190), (252, 244, 145, 224), (244, 243, 144, 145), (245, 175, 143, 146), (419, 416, 241, 240), (420, 417, 238, 231), (131, 132, 154, 153), (219, 131, 153, 225), (186, 129, 152, 192), (220, 128, 151, 226), (128, 130, 158, 151), (129, 127, 157, 152), (132, 186, 192, 154), (127, 185, 191, 157), (247, 250, 190, 148), (175, 251, 189, 143), (143, 189, 188, 133), (148, 190, 187, 138), (456, 462, 186, 132), (457, 464, 185, 127), (16, 171, 168, 12), (101, 80, 201, 193), (157, 191, 171, 16), (45, 50, 179, 183), (1, 64, 43, 55), (432, 466, 177, 57), (42, 169, 170, 46), (41, 45, 183, 182), (22, 180, 169, 42), (28, 41, 182, 181), (57, 177, 166, 38), (32, 162, 164, 36), (23, 160, 162, 32), (22, 28, 181, 180), (249, 248, 264, 265), (31, 174, 176, 27), (46, 170, 174, 31), (154, 192, 173, 107), (448, 468, 184, 123), (81, 161, 163, 85), (126, 178, 172, 105), (123, 184, 167, 93), (85, 163, 165, 89), (91, 93, 167, 166), (77, 159, 168, 95), (107, 173, 159, 77), (424, 418, 236, 237), (130, 219, 225, 158), (249, 252, 224, 150), (243, 253, 223, 144), (144, 223, 222, 134), (503, 419, 240, 477), (501, 420, 231, 480), (459, 472, 219, 130), (20, 213, 199, 9), (9, 199, 208, 14), (70, 71, 207, 206), (67, 203, 205, 69), (74, 198, 207, 71), (43, 218, 212, 33), (65, 201, 203, 67), (440, 474, 198, 74), (158, 225, 213, 20), (98, 210, 214, 108), (108, 214, 216, 111), (255, 271, 293, 290), (126, 125, 78, 79), (43, 64, 200, 218), (116, 118, 195, 194), (78, 200, 202, 82), (82, 202, 204, 86), (113, 217, 206, 90), (118, 120, 196, 195), (116, 194, 209, 96), (120, 122, 197, 196), (96, 209, 210, 98), (444, 476, 217, 113), (122, 101, 193, 197), (156, 226, 211, 102), (102, 211, 208, 94), (304, 305, 330, 323), (327, 306, 365, 375), (317, 318, 373, 374), (307, 310, 388, 389), (345, 317, 374, 380), (237, 236, 324, 329), (315, 316, 396, 395), (477, 240, 391, 493), (231, 238, 366, 369), (421, 426, 234, 235), (416, 422, 232, 241), (415, 421, 235, 233), (33, 212, 253, 243), (248, 251, 266, 264), (105, 172, 250, 247), (30, 26, 175, 245), (25, 33, 243, 244), (111, 216, 285, 286), (172, 30, 245, 250), (212, 104, 246, 253), (104, 105, 247, 246), (254, 175, 272, 273), (251, 175, 254, 266), (257, 263, 260, 256), (263, 262, 259, 260), (255, 257, 256, 110), (262, 261, 258, 259), (259, 258, 267, 265), (110, 256, 266, 254), (256, 260, 264, 266), (260, 259, 265, 264), (24, 215, 294, 289), (216, 24, 289, 285), (24, 25, 274, 215), (25, 244, 275, 274), (26, 27, 268, 269), (262, 263, 283, 287), (273, 272, 785, 786), (268, 27, 282, 292), (175, 26, 269, 272), (110, 26, 269, 270), (110, 254, 273, 270), (255, 110, 270, 271), (275, 267, 258, 274), (267, 275, 244, 252), (57, 562, 952, 432), (178, 126, 79, 160), (534, 540, 35, 29), (563, 544, 39, 58), (555, 534, 29, 50), (540, 542, 37, 35), (22, 527, 533, 28), (545, 40, 139, 41, 28, 533, 546, 644), (42, 547, 527, 22), (40, 545, 549, 44), (46, 551, 547, 42), (269, 268, 276, 277), (271, 270, 783, 784), (270, 273, 786, 783), (277, 276, 790, 791), (278, 277, 791, 792), (272, 269, 277, 278), (268, 781, 790, 276), (785, 272, 279, 794), (280, 279, 359, 360), (284, 286, 287, 283), (286, 285, 288, 287), (285, 289, 294, 288), (282, 281, 291, 290), (281, 284, 283, 291), (292, 293, 812, 811), (282, 290, 293, 292), (271, 784, 812, 293), (112, 111, 286, 284), (257, 255, 290, 291), (263, 257, 291, 283), (781, 268, 292, 811), (176, 112, 284, 281), (27, 176, 281, 282), (261, 262, 287, 288), (482, 484, 298, 296), (486, 482, 296, 307), (309, 300, 295, 308), (300, 301, 297, 295), (296, 298, 305, 304), (307, 296, 304, 310), (298, 299, 306, 305), (301, 303, 302, 297), (484, 488, 299, 298), (350, 354, 399, 402), (300, 309, 229, 311), (241, 232, 312, 230), (319, 322, 343, 344), (238, 328, 376, 366), (313, 227, 318, 321), (232, 233, 313, 312), (301, 300, 311, 314), (240, 241, 383, 391), (233, 235, 227, 313), (303, 301, 314, 228), (320, 321, 322, 319), (321, 318, 317, 322), (315, 320, 319, 316), (230, 312, 320, 315), (312, 313, 321, 320), (325, 242, 387, 386), (328, 336, 378, 376), (228, 314, 339, 341), (349, 327, 375, 382), (329, 324, 332, 337), (324, 325, 333, 332), (487, 302, 367, 491), (236, 242, 325, 324), (310, 304, 323, 326), (238, 237, 329, 328), (305, 306, 327, 330), (337, 332, 331, 338), (332, 333, 334, 331), (336, 337, 338, 335), (230, 315, 395, 385), (314, 311, 340, 339), (328, 329, 337, 336), (310, 326, 393, 388), (331, 334, 354, 352), (341, 339, 343, 345), (340, 342, 346, 344), (339, 340, 344, 343), (350, 348, 352, 354), (348, 347, 351, 352), (347, 349, 353, 351), (311, 229, 342, 340), (322, 317, 345, 343), (323, 330, 347, 348), (242, 239, 390, 387), (316, 319, 344, 346), (330, 327, 349, 347), (338, 331, 352, 351), (353, 349, 382, 381), (326, 323, 348, 350), (335, 338, 351, 353), (55, 52, 3, 1), (355, 874, 876, 356), (356, 280, 360, 361), (278, 792, 874, 355), (796, 280, 356, 876), (357, 358, 360, 359), (360, 358, 362, 361), (272, 278, 358, 357), (355, 356, 361, 362), (279, 272, 357, 359), (278, 355, 362, 358), (364, 368, 367, 363), (364, 363, 371, 372), (369, 366, 365, 370), (490, 369, 370, 492), (372, 371, 374, 373), (375, 377, 381, 382), (375, 376, 378, 377), (365, 366, 376, 375), (374, 371, 379, 380), (235, 234, 368, 364), (318, 227, 372, 373), (341, 345, 380, 379), (480, 231, 369, 490), (306, 299, 370, 365), (228, 341, 379, 371), (303, 228, 371, 363), (302, 303, 363, 367), (335, 353, 381, 377), (336, 335, 377, 378), (227, 235, 364, 372), (387, 390, 389, 388), (493, 391, 392, 495), (387, 388, 393, 386), (391, 383, 384, 392), (384, 383, 385, 394), (394, 385, 395, 396), (394, 396, 400, 401), (386, 393, 398, 397), (398, 393, 402, 399), (309, 308, 392, 384), (316, 346, 400, 396), (229, 309, 384, 394), (486, 307, 389, 496), (342, 229, 394, 401), (354, 334, 398, 399), (334, 333, 397, 398), (241, 230, 385, 383), (326, 350, 402, 393), (346, 342, 401, 400), (333, 325, 386, 397), (150, 224, 403, 405), (189, 149, 404, 407), (224, 221, 413, 403), (470, 220, 414, 497), (463, 188, 412, 499), (156, 155, 410, 409), (220, 226, 408, 414), (188, 189, 407, 412), (191, 185, 411, 406), (149, 150, 405, 404), (155, 191, 406, 410), (226, 156, 409, 408), (405, 403, 421, 415), (407, 404, 422, 416), (403, 413, 426, 421), (497, 414, 420, 501), (499, 412, 419, 503), (409, 410, 418, 424), (414, 408, 417, 420), (412, 407, 416, 419), (406, 411, 425, 423), (404, 405, 415, 422), (410, 406, 423, 418), (408, 409, 424, 417), (411, 500, 504, 425), (500, 499, 1025, 1026), (413, 498, 502, 426), (498, 497, 501, 502), (185, 464, 500, 411), (464, 463, 499, 500), (221, 469, 498, 413), (469, 470, 497, 498), (308, 485, 495, 392), (485, 486, 496, 495), (390, 494, 496, 389), (494, 493, 495, 496), (234, 479, 489, 368), (479, 480, 490, 489), (368, 489, 491, 367), (489, 490, 492, 491), (299, 488, 492, 370), (488, 487, 491, 492), (297, 302, 487, 483), (483, 487, 488, 484), (308, 295, 481, 485), (485, 481, 482, 486), (295, 297, 483, 481), (481, 483, 484, 482), (239, 478, 494, 390), (478, 477, 493, 494), (86, 204, 475, 443), (443, 475, 476, 444), (69, 205, 473, 439), (439, 473, 474, 440), (134, 222, 471, 460), (460, 471, 472, 459), (426, 502, 479, 234), (502, 501, 480, 479), (425, 504, 478, 239), (504, 503, 477, 478), (89, 165, 467, 447), (447, 467, 468, 448), (36, 164, 465, 431), (431, 465, 466, 432), (133, 188, 463, 458), (458, 463, 464, 457), (138, 187, 461, 455), (455, 461, 462, 456), (136, 133, 458, 451), (451, 458, 457, 452), (135, 134, 460, 449), (449, 460, 459, 450), (221, 135, 449, 469), (469, 449, 450, 470), (187, 136, 451, 461), (461, 451, 452, 462), (222, 137, 453, 471), (471, 453, 454, 472), (87, 138, 455, 441), (441, 455, 456, 442), (88, 89, 447, 445), (445, 447, 448, 446), (205, 88, 445, 473), (473, 445, 446, 474), (113, 131, 454, 444), (444, 454, 453, 443), (164, 87, 441, 465), (465, 441, 442, 466), (54, 56, 436, 429), (429, 436, 435, 430), (953, 954, 434, 433), (7, 69, 439, 428), (428, 439, 440, 427), (432, 952, 951, 431), (542, 953, 433, 37), (75, 438, 436, 56), (438, 437, 435, 436), (204, 68, 437, 475), (475, 437, 438, 476), (6, 7, 428, 430), (430, 428, 427, 429), (165, 37, 433, 467), (467, 433, 434, 468), (504, 500, 1026, 1028), (499, 503, 1027, 1025), (503, 504, 1028, 1027), (522, 578, 548, 560), (557, 552, 568, 524), (683, 553, 528, 665), (506, 509, 510, 508), (565, 505, 507, 566), (526, 519, 514, 525), (569, 571, 509, 506), (509, 511, 512, 510), (678, 664, 516, 523), (559, 513, 515, 558), (716, 713, 519, 526), (505, 518, 520, 507), (566, 507, 520, 567), (664, 673, 517, 516), (518, 522, 524, 520), (565, 577, 518, 505), (567, 520, 524, 568), (657, 523, 521, 662), (656, 526, 525, 663), (644, 646, 554, 545), (523, 516, 517, 521), (553, 535, 536, 551), (630, 583, 705, 723), (671, 543, 544, 672), (522, 560, 557, 524), (668, 670, 542, 540), (552, 557, 508, 570), (689, 672, 544, 563), (683, 677, 535, 553), (666, 668, 540, 534), (706, 698, 552, 570), (731, 716, 526, 656), (578, 539, 538, 548), (571, 573, 564, 511, 509), (702, 568, 552, 698), (545, 554, 556, 549), (546, 550, 645, 644), (559, 561, 580, 575, 513), (988, 689, 563, 954), (949, 559, 558, 947), (996, 722, 580, 958), (957, 955, 564, 573), (508, 510, 572, 570), (558, 515, 576, 579), (510, 512, 574, 572), (515, 513, 575, 576), (577, 578, 522, 518), (714, 715, 578, 577), (701, 567, 568, 702), (699, 714, 577, 565), (700, 566, 567, 701), (722, 711, 575, 580), (707, 709, 573, 571), (705, 707, 571, 569), (699, 565, 566, 700), (763, 779, 720, 766), (947, 558, 579, 960), (535, 531, 532, 536), (719, 721, 529, 539), (697, 678, 523, 657), (539, 529, 530, 538), (715, 719, 539, 578), (950, 511, 564, 955), (675, 679, 614, 604), (604, 614, 613, 603), (730, 718, 611, 658), (658, 611, 612, 659), (679, 681, 617, 614), (614, 617, 616, 613), (757, 772, 770, 754), (720, 810, 804, 766), (555, 684, 666, 534), (684, 605, 586, 666), (605, 606, 585, 586), (685, 620, 622, 686), (620, 621, 623, 622), (665, 667, 588, 584), (584, 588, 587, 583), (667, 669, 592, 588), (588, 592, 591, 587), (682, 671, 596, 619), (619, 596, 595, 618), (686, 622, 624, 687), (622, 623, 625, 624), (685, 674, 602, 620), (620, 602, 601, 621), (687, 624, 626, 688), (624, 625, 627, 626), (674, 675, 604, 602), (602, 604, 603, 601), (986, 682, 619, 962), (963, 591, 642, 973), (994, 703, 629, 966), (966, 629, 628, 968), (688, 626, 605, 684), (626, 627, 606, 605), (696, 676, 608, 660), (660, 608, 607, 661), (706, 708, 589, 585), (585, 589, 590, 586), (723, 717, 609, 630), (630, 609, 610, 631), (703, 712, 597, 629), (629, 597, 598, 628), (708, 710, 593, 589), (589, 593, 594, 590), (711, 595, 597, 712), (595, 596, 598, 597), (704, 713, 599, 581), (581, 599, 600, 582), (676, 673, 600, 608), (608, 600, 599, 607), (718, 704, 581, 611), (611, 581, 582, 612), (962, 619, 637, 976), (619, 618, 636, 637), (937, 743, 742, 944), (938, 741, 747, 943), (992, 724, 636, 974), (982, 691, 634, 972), (990, 725, 633, 970), (970, 633, 635, 979), (972, 634, 632, 977), (651, 641, 638, 648), (650, 640, 639, 649), (729, 726, 640, 650), (695, 692, 641, 651), (728, 727, 642, 652), (652, 642, 643, 653), (942, 737, 738, 935), (943, 747, 744, 945), (591, 592, 643, 642), (549, 556, 647, 645), (554, 646, 647, 556), (644, 645, 647, 646), (753, 654, 655, 754), (756, 694, 654, 753), (751, 652, 653, 752), (758, 728, 652, 751), (755, 695, 651, 750), (757, 729, 650, 749), (749, 650, 649, 748), (750, 651, 648, 680), (939, 745, 746, 936), (940, 736, 743, 937), (636, 658, 659, 637), (724, 730, 658, 636), (691, 697, 657, 634), (725, 731, 656, 633), (633, 656, 663, 635), (634, 657, 662, 632), (637, 659, 697, 691), (632, 662, 696, 690), (752, 653, 695, 755), (680, 648, 694, 756), (648, 638, 693, 694), (653, 643, 692, 695), (976, 637, 691, 982), (977, 632, 690, 984), (521, 517, 673, 676), (606, 698, 706, 585), (662, 521, 676, 696), (550, 688, 684, 555), (506, 560, 548, 569), (952, 562, 682, 986), (547, 551, 675, 674), (546, 687, 688, 550), (527, 547, 674, 685), (533, 686, 687, 546), (562, 543, 671, 682), (537, 541, 669, 667), (528, 537, 667, 665), (527, 685, 686, 533), (754, 770, 769, 753), (536, 532, 681, 679), (551, 536, 679, 675), (659, 612, 678, 697), (968, 628, 689, 988), (586, 590, 668, 666), (631, 610, 677, 683), (628, 598, 672, 689), (590, 594, 670, 668), (596, 671, 672, 598), (582, 600, 673, 664), (612, 582, 664, 678), (944, 742, 741, 938), (635, 663, 730, 724), (754, 655, 729, 757), (748, 649, 728, 758), (649, 639, 727, 728), (1023, 997, 745, 939), (1021, 1000, 736, 940), (979, 635, 724, 992), (525, 514, 704, 718), (514, 519, 713, 704), (575, 711, 712, 576), (572, 574, 710, 708), (579, 576, 712, 703), (548, 538, 717, 723), (570, 572, 708, 706), (960, 579, 703, 994), (663, 525, 718, 730), (603, 613, 719, 715), (613, 616, 721, 719), (760, 806, 809, 776), (631, 584, 583, 630), (548, 723, 705, 569), (621, 699, 700, 623), (583, 587, 707, 705), (587, 591, 709, 707), (618, 595, 711, 722), (623, 700, 701, 625), (621, 601, 714, 699), (625, 701, 702, 627), (601, 603, 715, 714), (964, 618, 722, 996), (627, 702, 698, 606), (661, 607, 716, 731), (607, 599, 713, 716), (822, 841, 848, 823), (845, 895, 885, 824), (835, 894, 893, 836), (825, 909, 908, 828), (863, 900, 894, 835), (742, 847, 842, 741), (833, 915, 916, 834), (997, 1013, 911, 745), (736, 889, 886, 743), (941, 740, 739, 946), (936, 746, 737, 942), (935, 738, 740, 941), (538, 748, 758, 717), (753, 769, 771, 756), (610, 752, 755, 677), (535, 750, 680, 531), (530, 749, 748, 538), (616, 802, 801, 721), (677, 755, 750, 535), (717, 758, 751, 609), (609, 751, 752, 610), (759, 778, 777, 680), (756, 771, 759, 680), (762, 761, 765, 768), (768, 765, 764, 767), (760, 615, 761, 762), (767, 764, 763, 766), (764, 770, 772, 763), (615, 759, 771, 761), (761, 771, 769, 765), (765, 769, 770, 764), (529, 805, 810, 720), (721, 801, 805, 529), (529, 720, 779, 530), (530, 779, 780, 749), (531, 774, 773, 532), (767, 803, 799, 768), (778, 786, 785, 777), (773, 808, 798, 532), (680, 777, 774, 531), (615, 775, 774, 531), (615, 775, 778, 759), (760, 776, 775, 615), (780, 779, 763, 772), (772, 757, 749, 780), (683, 665, 584, 631), (782, 783, 784, 781), (796, 795, 793, 794), (781, 790, 791, 782), (774, 788, 787, 773), (776, 784, 783, 775), (775, 783, 786, 778), (788, 791, 790, 787), (789, 792, 791, 788), (792, 874, 876, 796), (777, 789, 788, 774), (796, 794, 279, 280), (773, 787, 790, 781), (785, 794, 793, 777), (795, 880, 879, 793), (800, 799, 803, 802), (802, 803, 804, 801), (801, 804, 810, 805), (798, 806, 807, 797), (797, 807, 799, 800), (808, 811, 812, 809), (798, 808, 809, 806), (776, 809, 812, 784), (617, 800, 802, 616), (762, 807, 806, 760), (784, 812, 811, 781), (768, 799, 807, 762), (781, 811, 808, 773), (681, 797, 800, 617), (532, 798, 797, 681), (766, 804, 803, 767), (1002, 814, 816, 1004), (1006, 825, 814, 1002), (827, 826, 813, 818), (818, 813, 815, 819), (814, 822, 823, 816), (825, 828, 822, 814), (816, 823, 824, 817), (819, 815, 820, 821), (1004, 816, 817, 1008), (868, 922, 919, 872), (818, 829, 734, 827), (746, 735, 830, 737), (837, 862, 861, 840), (743, 886, 896, 846), (831, 839, 836, 732), (737, 830, 831, 738), (819, 832, 829, 818), (745, 911, 903, 746), (738, 831, 732, 740), (821, 733, 832, 819), (838, 837, 840, 839), (839, 840, 835, 836), (833, 834, 837, 838), (735, 833, 838, 830), (830, 838, 839, 831), (843, 906, 907, 747), (846, 896, 898, 854), (733, 859, 857, 832), (867, 902, 895, 845), (847, 855, 850, 842), (842, 850, 851, 843), (1007, 1011, 887, 820), (741, 842, 843, 747), (828, 844, 841, 822), (743, 846, 847, 742), (823, 848, 845, 824), (855, 856, 849, 850), (850, 849, 852, 851), (854, 853, 856, 855), (735, 905, 915, 833), (832, 857, 858, 829), (846, 854, 855, 847), (828, 908, 913, 844), (849, 870, 872, 852), (859, 863, 861, 857), (858, 862, 864, 860), (857, 861, 862, 858), (868, 872, 870, 866), (866, 870, 869, 865), (865, 869, 871, 867), (829, 858, 860, 734), (840, 861, 863, 835), (841, 866, 865, 848), (747, 907, 910, 744), (834, 864, 862, 837), (848, 865, 867, 845), (856, 869, 870, 849), (871, 901, 902, 867), (844, 868, 866, 841), (853, 871, 869, 856), (560, 506, 508, 557), (873, 875, 876, 874), (875, 881, 880, 795), (789, 873, 874, 792), (796, 876, 875, 795), (877, 879, 880, 878), (880, 881, 882, 878), (777, 877, 878, 789), (873, 882, 881, 875), (793, 879, 877, 777), (789, 878, 882, 873), (884, 883, 887, 888), (884, 892, 891, 883), (889, 890, 885, 886), (1010, 1012, 890, 889), (892, 893, 894, 891), (895, 902, 901, 897), (895, 897, 898, 896), (885, 895, 896, 886), (894, 900, 899, 891), (740, 884, 888, 739), (836, 893, 892, 732), (859, 899, 900, 863), (1000, 1010, 889, 736), (824, 885, 890, 817), (733, 891, 899, 859), (821, 883, 891, 733), (820, 887, 883, 821), (853, 897, 901, 871), (854, 898, 897, 853), (732, 892, 884, 740), (907, 908, 909, 910), (1013, 1015, 912, 911), (907, 906, 913, 908), (911, 912, 904, 903), (904, 914, 905, 903), (914, 916, 915, 905), (914, 921, 920, 916), (906, 917, 918, 913), (918, 919, 922, 913), (827, 904, 912, 826), (834, 916, 920, 864), (734, 914, 904, 827), (1006, 1016, 909, 825), (860, 921, 914, 734), (872, 919, 918, 852), (852, 918, 917, 851), (746, 903, 905, 735), (844, 913, 922, 868), (864, 920, 921, 860), (851, 917, 906, 843), (655, 925, 923, 729), (694, 927, 924, 654), (729, 923, 933, 726), (990, 1017, 934, 725), (983, 1019, 932, 693), (661, 929, 930, 660), (725, 934, 928, 731), (693, 932, 927, 694), (696, 926, 931, 690), (654, 924, 925, 655), (660, 930, 926, 696), (731, 928, 929, 661), (925, 935, 941, 923), (927, 936, 942, 924), (923, 941, 946, 933), (1017, 1021, 940, 934), (1019, 1023, 939, 932), (929, 944, 938, 930), (934, 940, 937, 928), (932, 939, 936, 927), (926, 943, 945, 931), (924, 942, 935, 925), (930, 938, 943, 926), (928, 937, 944, 929), (931, 945, 1024, 1020), (1020, 1026, 1025, 1019), (933, 946, 1022, 1018), (1018, 1022, 1021, 1017), (690, 931, 1020, 984), (984, 1020, 1019, 983), (726, 933, 1018, 989), (989, 1018, 1017, 990), (826, 912, 1015, 1005), (1005, 1015, 1016, 1006), (910, 909, 1016, 1014), (1014, 1016, 1015, 1013), (739, 888, 1009, 999), (999, 1009, 1010, 1000), (888, 887, 1011, 1009), (1009, 1011, 1012, 1010), (817, 890, 1012, 1008), (1008, 1012, 1011, 1007), (815, 1003, 1007, 820), (1003, 1004, 1008, 1007), (826, 1005, 1001, 813), (1005, 1006, 1002, 1001), (813, 1001, 1003, 815), (1001, 1002, 1004, 1003), (744, 910, 1014, 998), (998, 1014, 1013, 997), (591, 963, 995, 709), (963, 964, 996, 995), (574, 959, 993, 710), (959, 960, 994, 993), (639, 980, 991, 727), (980, 979, 992, 991), (946, 739, 999, 1022), (1022, 999, 1000, 1021), (945, 744, 998, 1024), (1024, 998, 997, 1023), (594, 967, 987, 670), (967, 968, 988, 987), (541, 951, 985, 669), (951, 952, 986, 985), (638, 978, 983, 693), (978, 977, 984, 983), (643, 975, 981, 692), (975, 976, 982, 981), (641, 971, 978, 638), (971, 972, 977, 978), (640, 969, 980, 639), (969, 970, 979, 980), (726, 989, 969, 640), (989, 990, 970, 969), (692, 981, 971, 641), (981, 982, 972, 971), (727, 991, 973, 642), (991, 992, 974, 973), (592, 961, 975, 643), (961, 962, 976, 975), (593, 965, 967, 594), (965, 966, 968, 967), (710, 993, 965, 593), (993, 994, 966, 965), (618, 964, 974, 636), (964, 963, 973, 974), (669, 985, 961, 592), (985, 986, 962, 961), (559, 949, 956, 561), (949, 950, 955, 956), (512, 948, 959, 574), (948, 947, 960, 959), (580, 561, 956, 958), (958, 956, 955, 957), (709, 995, 957, 573), (995, 996, 958, 957), (511, 950, 948, 512), (950, 949, 947, 948), (670, 987, 953, 542), (987, 988, 954, 953), (1026, 1028, 1027, 1025), (1024, 1028, 1026, 1020), (1019, 1025, 1027, 1023), (1023, 1027, 1028, 1024), (48, 553, 551, 46)])
me_cube.polygons.foreach_set('material_index', [0, 0, 0, 0, 0, 2, 0, 0, 2, 0, 2, 0, 0, 2, 0, 0, 0, 1, 1, 0, 3, 2, 1, 0, 0, 0, 0, 0, 0, 1, 0, 0, 1, 0, 1, 0, 0, 3, 0, 0, 0, 0, 0, 0, 0, 0, 0, 0, 0, 0, 0, 0, 0, 0, 0, 0, 0, 0, 0, 0, 1, 0, 1, 0, 0, 0, 1, 1, 1, 0, 1, 1, 1, 1, 1, 1, 0, 0, 0, 0, 0, 0, 0, 0, 0, 0, 0, 0, 0, 0, 0, 0, 0, 0, 0, 0, 0, 0, 0, 1, 0, 0, 0, 0, 1, 1, 0, 0, 1, 1, 0, 0, 0, 0, 0, 0, 2, 2, 2, 2, 2, 2, 1, 1, 1, 1, 1, 1, 1, 1, 1, 1, 1, 1, 1, 1, 1, 1, 1, 1, 3, 3, 3, 1, 1, 1, 1, 1, 1, 1, 1, 1, 1, 1, 1, 1, 1, 1, 1, 1, 1, 1, 1, 1, 1, 1, 1, 2, 0, 1, 0, 0, 0, 0, 0, 0, 0, 0, 0, 0, 0, 0, 1, 1, 1, 0, 0, 1, 0, 0, 0, 2, 2, 1, 1, 1, 1, 1, 1, 1, 1, 2, 2, 0, 0, 0, 1, 0, 0, 1, 1, 1, 0, 0, 0, 0, 0, 0, 0, 0, 0, 0, 0, 0, 0, 1, 2, 1, 1, 3, 1, 3, 1, 3, 1, 1, 1, 1, 1, 1, 0, 1, 1, 1, 0, 1, 1, 1, 0, 0, 0, 0, 0, 0, 0, 0, 0, 0, 0, 0, 0, 0, 0, 0, 0, 0, 0, 0, 0, 0, 0, 0, 0, 0, 0, 0, 0, 0, 0, 0, 0, 0, 0, 1, 0, 0, 1, 1, 1, 1, 1, 1, 0, 0, 0, 0, 0, 0, 0, 0, 0, 0, 0, 0, 0, 0, 0, 1, 1, 1, 1, 1, 1, 1, 1, 1, 3, 1, 1, 3, 1, 3, 1, 1, 1, 1, 1, 3, 3, 3, 3, 3, 1, 3, 3, 3, 3, 3, 1, 1, 1, 1, 1, 3, 3, 3, 3, 3, 3, 1, 3, 3, 3, 3, 3, 3, 3, 3, 3, 3, 1, 3, 3, 3, 3, 3, 3, 0, 1, 1, 1, 1, 1, 1, 1, 1, 1, 1, 1, 1, 1, 1, 3, 3, 3, 1, 3, 1, 3, 3, 1, 1, 3, 1, 1, 3, 3, 1, 1, 1, 1, 1, 1, 3, 3, 3, 3, 1, 3, 1, 1, 3, 3, 3, 1, 3, 3, 3, 1, 1, 1, 1, 1, 1, 1, 1, 1, 1, 1, 1, 1, 1, 1, 1, 1, 1, 1, 1, 1, 1, 1, 1, 1, 1, 1, 1, 1, 1, 1, 1, 1, 1, 1, 1, 1, 1, 1, 1, 1, 1, 1, 1, 1, 1, 1, 1, 1, 1, 0, 0, 0, 0, 1, 1, 1, 1, 1, 1, 0, 0, 0, 0, 1, 1, 1, 1, 1, 1, 1, 1, 1, 1, 1, 1, 1, 1, 1, 1, 0, 0, 0, 0, 1, 1, 0, 0, 0, 0, 0, 0, 0, 0, 0, 0, 0, 0, 0, 0, 0, 0, 0, 1, 1, 1, 0, 0, 0, 0, 0, 2, 0, 0, 2, 0, 2, 0, 0, 2, 0, 0, 0, 1, 1, 3, 2, 1, 0, 0, 0, 0, 0, 0, 1, 0, 0, 1, 1, 0, 0, 3, 0, 0, 0, 0, 0, 0, 0, 0, 0, 0, 0, 0, 0, 0, 0, 0, 0, 0, 0, 0, 0, 1, 1, 1, 1, 1, 0, 1, 1, 1, 1, 1, 1, 0, 0, 0, 0, 0, 0, 0, 0, 0, 0, 0, 0, 0, 0, 0, 0, 0, 0, 0, 0, 0, 0, 1, 0, 0, 0, 0, 1, 1, 0, 0, 1, 1, 0, 0, 0, 0, 0, 0, 2, 2, 2, 2, 2, 2, 1, 1, 1, 1, 1, 1, 1, 1, 1, 1, 1, 1, 1, 1, 1, 1, 1, 1, 3, 3, 3, 1, 1, 1, 1, 1, 1, 1, 1, 1, 1, 1, 1, 1, 1, 1, 1, 1, 1, 1, 1, 1, 1, 1, 1, 2, 0, 1, 0, 0, 0, 0, 0, 0, 0, 0, 0, 0, 0, 0, 1, 1, 1, 0, 0, 1, 0, 0, 0, 2, 2, 1, 1, 1, 1, 1, 1, 1, 1, 2, 2, 0, 0, 0, 1, 0, 0, 1, 1, 1, 0, 0, 0, 0, 0, 0, 0, 0, 0, 0, 0, 0, 0, 1, 2, 1, 1, 3, 1, 3, 1, 3, 1, 1, 1, 1, 1, 1, 0, 1, 1, 1, 0, 1, 1, 1, 0, 0, 0, 0, 0, 0, 0, 0, 0, 0, 0, 0, 0, 0, 0, 0, 0, 0, 0, 0, 0, 0, 0, 0, 0, 0, 1, 0, 1, 0, 0, 1, 1, 0, 1, 1, 1, 1, 1, 0, 0, 0, 0, 0, 0, 0, 0, 0, 0, 0, 0, 0, 0, 0, 0, 1, 1, 1, 1, 1, 1, 1, 1, 1, 3, 1, 1, 3, 1, 3, 1, 1, 1, 1, 1, 3, 3, 3, 3, 3, 1, 3, 3, 3, 3, 3, 1, 1, 1, 1, 1, 3, 3, 3, 3, 3, 3, 1, 3, 3, 3, 3, 3, 3, 3, 3, 3, 3, 1, 3, 3, 3, 3, 3, 3, 0, 1, 1, 1, 1, 1, 1, 1, 1, 1, 1, 1, 1, 1, 1, 3, 3, 3, 1, 3, 1, 3, 3, 1, 1, 3, 1, 1, 3, 3, 1, 1, 1, 1, 1, 1, 3, 3, 3, 3, 1, 3, 1, 1, 3, 3, 3, 1, 3, 3, 3, 1, 1, 1, 1, 1, 1, 1, 1, 1, 1, 1, 1, 1, 1, 1, 1, 1, 1, 1, 1, 1, 1, 1, 1, 1, 1, 1, 1, 1, 1, 1, 1, 1, 1, 1, 1, 1, 1, 1, 1, 1, 1, 1, 1, 1, 1, 1, 1, 1, 1, 0, 0, 0, 0, 1, 1, 1, 1, 1, 1, 0, 0, 0, 0, 1, 1, 1, 1, 1, 1, 1, 1, 1, 1, 1, 1, 1, 1, 1, 1, 0, 0, 0, 0, 1, 1, 0, 0, 0, 0, 0, 0, 0, 0, 0, 0, 0, 0, 0, 0, 0, 1, 1, 1, 0])
me_cube.materials.append(mat_material)
me_cube.materials.append(mat_material_001)
me_cube.materials.append(mat_material_002)
me_cube.materials.append(mat_material_003)
me_cube.use_remesh_preserve_volume = False
me_cube.use_remesh_preserve_attributes = False
me_cube.use_mirror_vertex_groups = False
me_cube.update()

# ---- objects
ob_cube = bpy.data.objects.new('Cube', me_cube)

# ---- transforms, parenting, visibility, modifiers, constraints
ob_cube.location = (0.0, 0.0, 1.896)
ob_cube.rotation_euler = (0.0, -0.0, -1.571)
ob_cube.scale = (1.0, 2.15, 0.02984)
ob_cube.lock_rotations_4d = False
ob_cube.empty_display_type = 'ARROWS'
ob_cube.lineart.crease_threshold = 0.0

# ---- collection membership
col_collection_1.objects.link(ob_cube)

# ---- scene / render settings (as saved in the file)
scene.frame_start = 1; scene.frame_end = 250; scene.frame_set(1)
scene.render.engine = 'BLENDER_EEVEE_NEXT'
scene.render.resolution_percentage = 50
scene.render.dither_intensity = 0.0
scene.cycles.use_denoising = False
scene.cycles.samples = 128
scene.cycles.sampling_pattern = 'TABULATED_SOBOL'
scene.cycles.use_adaptive_sampling = False
scene.cycles.use_light_tree = False
scene.cycles.blur_glossy = 0.0
scene.cycles.sample_clamp_indirect = 0.0
scene.view_settings.view_transform = 'Standard'
bpy.context.view_layer.update()

# ---- added for rendering (the .blend has no active camera and no usable light): camera, sun
cam_auto = bpy.data.cameras.new('AutoCamera')
cam_auto.lens = 50.0
cam_auto.sensor_width = 36.0
cam_auto.clip_end = 1000.0
ob_auto_camera = bpy.data.objects.new('AutoCamera', cam_auto)
scene.collection.objects.link(ob_auto_camera)
ob_auto_camera.location = (4.78109, -5.76102, 4.72123)
ob_auto_camera.rotation_euler = (1.09748, -7.21219e-08, 0.694738)
scene.camera = ob_auto_camera
light_auto_sun = bpy.data.lights.new('AutoSun', 'SUN')
light_auto_sun.energy = 3.0
light_auto_sun.angle = 0.0523599
ob_auto_sun = bpy.data.objects.new('AutoSun', light_auto_sun)
scene.collection.objects.link(ob_auto_sun)
ob_auto_sun.rotation_euler = (0.872665, 0.174533, 0.523599)
bpy.context.view_layer.update()
